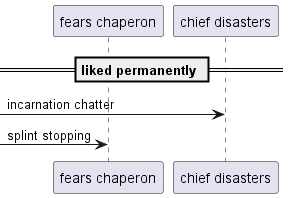

The diagram above was rendered by PlantUML. Its source (embedded in the PNG):
@startuml
participant "fears chaperon" as 0
participant "chief disasters" as 1
== liked permanently ==
 [-> 1: incarnation chatter
 [-> 0: splint stopping
@enduml